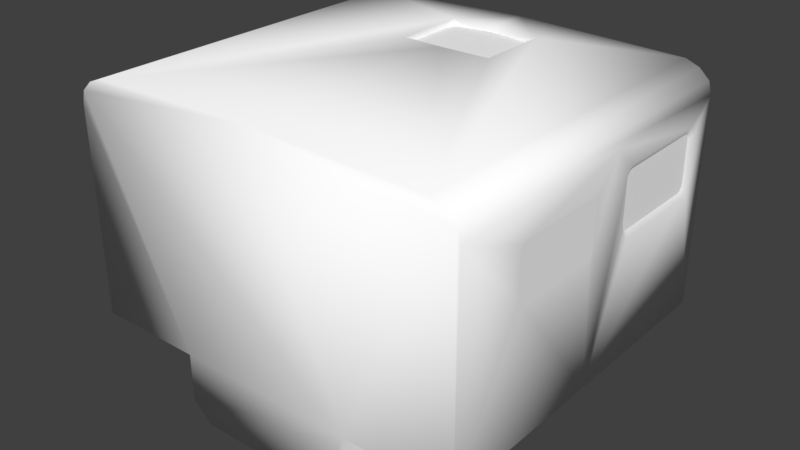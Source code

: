 # Source: CrewCabin_Internal_JSIATP.blend  (saved by Blender 2.78.0; exported with 4.5.12 LTS)
import bpy
from mathutils import Matrix  # noqa: F401  (used for matrix-valued properties, if any)

bpy.ops.wm.read_factory_settings(use_empty=True)
scene = bpy.context.scene
scene.name = 'Scene'

# ---- collections
col_collection_1 = bpy.data.collections.new('Collection 1'); scene.collection.children.link(col_collection_1)

# ---- materials (node trees are filled in below, after node groups)
mat_material_001 = bpy.data.materials.new('Material.001')
mat_material_001.alpha_threshold = 0.0
mat_material_001.use_transparent_shadow = False
mat_material_001.diffuse_color = (1.0, 1.0, 1.0, 1.0)
mat_material_001.roughness = 0.5

# ---- material node trees

# ---- world
world_world = bpy.data.worlds.new('World'); scene.world = world_world
world_world.color = (0.05088, 0.05088, 0.05088)
world_world.use_sun_shadow = False
world_world.sun_shadow_jitter_overblur = 0.0
world_world.cycles.sampling_method = 'MANUAL'

# ---- meshes
me_mk2crewcabin_001 = bpy.data.meshes.new('Mk2CrewCabin.001')
me_mk2crewcabin_001.from_pydata([(-0.9521, 0.6033, 0.2827), (-0.9521, 0.5927, 0.2714), (-0.9521, 0.6073, 0.298), (-0.9521, 0.5781, 0.2673), (-0.9521, 0.3114, 0.2714), (-0.9521, 0.3007, 0.2827), (-0.9521, 0.3259, 0.2673), (-0.9521, 0.2968, 0.298), (-0.9521, 0.3007, 0.4113), (-0.9521, 0.3114, 0.4225), (-0.9521, 0.2968, 0.3959), (-0.9521, 0.3259, 0.4266), (-0.9521, 0.5927, 0.4225), (-0.9521, 0.6033, 0.4113), (-0.9521, 0.5781, 0.4266), (-0.9521, 0.6073, 0.3959), (0.43, 0.85, -0.3922), (0.43, 0.85, -0.6198), (0.3315, 0.85, -0.7054), (0.949, -0.85, 0.5949), (0.949, -0.85, -0.3922), (0.8207, -0.85, 0.7266), (0.8852, -0.85, 0.7011), (0.9348, -0.85, 0.6544), (0.949, 0.85, 0.5949), (0.9348, 0.85, 0.6544), (0.949, 0.85, -0.3922), (0.8207, 0.85, 0.7266), (0.8852, 0.85, 0.7011), (0.949, 0.1947, 0.2231), (0.949, 0.2364, 0.1814), (0.949, 0.7144, 0.187), (0.949, 0.7297, 0.2023), (0.949, 0.6936, 0.1814), (0.949, 0.7353, 0.2231), (0.949, 0.7297, 0.4754), (0.949, 0.7144, 0.4907), (0.949, 0.7353, 0.4546), (0.949, 0.6936, 0.4963), (0.949, 0.2155, 0.4907), (0.949, 0.2003, 0.4754), (0.949, 0.2364, 0.4963), (0.949, 0.1947, 0.4546), (0.9358, 0.7061, 0.2255), (0.43, -0.85, -0.3922), (0.43, -0.85, -0.6198), (0.3315, -0.85, -0.7054), (0.949, 1.437e-07, -0.3922), (0.949, 0.113, 0.5949), (0.9358, 0.6939, 0.2127), (0.9358, 0.7105, 0.243), (0.9358, 0.6772, 0.208), (0.9358, 0.2361, 0.2127), (0.9358, 0.2239, 0.2255), (0.9358, 0.2527, 0.208), (0.9358, 0.2195, 0.243), (0.9358, 0.2239, 0.4522), (0.9358, 0.2361, 0.4651), (0.9358, 0.2195, 0.4347), (0.9358, 0.2527, 0.4697), (0.9358, 0.6939, 0.4651), (0.9358, 0.7061, 0.4522), (0.9358, 0.6772, 0.4697), (0.15, 0.3063, 0.7166), (0.2106, 0.3685, 0.7156), (0.1803, 0.3146, 0.716), (0.2025, 0.3374, 0.7156), (0.2106, 0.5691, 0.7168), (0.1498, 0.6316, 0.7179), (0.2025, 0.6003, 0.7171), (0.1802, 0.6232, 0.7175), (0.2212, 0.2956, 0.7403), (0.2211, 0.6422, 0.7418), (2.77e-07, -0.85, 0.7478), (-0.43, 0.85, -0.3922), (0.1788, -0.8411, -0.243), (-2.77e-07, 0.85, 0.7478), (-0.43, 0.85, -0.6198), (-0.3315, 0.85, -0.7054), (-0.949, -0.85, 0.5949), (-0.949, -0.85, -0.3922), (-0.8207, -0.85, 0.7266), (-0.8852, -0.85, 0.7011), (-0.9348, -0.85, 0.6544), (-0.9348, 0.85, 0.6544), (-0.8207, 0.85, 0.7266), (-0.8852, 0.85, 0.7011), (-0.43, -0.85, -0.3922), (-0.43, -0.85, -0.6198), (-0.3315, -0.85, -0.7054), (-8.874e-08, 0.2723, 0.7478), (-2.169e-07, 0.6655, 0.7478), (-2.058e-07, 0.6316, 0.7223), (-9.979e-08, 0.3063, 0.7224), (-0.15, 0.3063, 0.7166), (-0.2106, 0.3685, 0.7156), (-0.1803, 0.3146, 0.716), (-0.2025, 0.3374, 0.7156), (-0.2106, 0.5691, 0.7168), (-0.1498, 0.6316, 0.7179), (-0.2025, 0.6003, 0.7171), (-0.1802, 0.6232, 0.7175), (-0.2212, 0.2956, 0.7403), (-0.2211, 0.6422, 0.7418), (-2.74e-07, 0.8409, -0.243), (0.954, -0.03202, 0.4347), (0.954, -0.0653, 0.4697), (0.954, -0.03648, 0.4522), (0.954, -0.04866, 0.4651), (0.954, -0.486, 0.4697), (0.954, -0.5192, 0.4347), (0.954, -0.5026, 0.4651), (0.954, -0.5148, 0.4522), (0.954, -0.5192, 0.243), (0.954, -0.486, 0.208), (0.954, -0.5148, 0.2255), (0.954, -0.5026, 0.2127), (0.954, -0.06529, 0.208), (0.954, -0.03202, 0.243), (0.954, -0.04866, 0.2127), (0.954, -0.03648, 0.2255), (-0.954, -0.06353, 0.4697), (-0.954, -0.02955, 0.4347), (-0.954, -0.04654, 0.4651), (-0.954, -0.03411, 0.4522), (-0.954, -0.5217, 0.4347), (-0.954, -0.4877, 0.4697), (-0.954, -0.5172, 0.4522), (-0.954, -0.5047, 0.4651), (-0.954, -0.4877, 0.208), (-0.954, -0.5217, 0.243), (-0.954, -0.5047, 0.2127), (-0.954, -0.5172, 0.2255), (-0.954, -0.02955, 0.243), (-0.954, -0.06353, 0.208), (-0.954, -0.03411, 0.2255), (-0.954, -0.04654, 0.2127), (0.9358, 0.7105, 0.4347), (0.949, 0.2155, 0.187), (0.949, 0.2003, 0.2023), (-0.949, -4.748e-07, -0.3922), (-0.949, 0.85, -0.3922), (-0.949, 0.113, 0.5949), (-0.949, 0.85, 0.5949)], [(104, 74), (44, 75)], [(74, 16, 17, 18, 78), (24, 37, 34, 26), (33, 26, 31), (26, 32, 31), (34, 32, 26), (35, 37, 24), (24, 36, 35), (44, 16, 26, 47), (52, 138, 30, 54), (53, 139, 138, 52), (44, 89, 46, 45), (17, 16, 44, 45), (18, 17, 45, 46), (78, 18, 46, 89), (44, 47, 20), (21, 22, 28, 27), (55, 29, 139, 53), (23, 19, 48), (73, 21, 90), (67, 64, 71, 72), (92, 68, 72, 91), (21, 72, 71), (31, 49, 51, 33), (32, 43, 49, 31), (34, 50, 43, 32), (60, 36, 38, 62), (61, 35, 36, 60), (137, 37, 35, 61), (39, 57, 59, 41), (40, 56, 57, 39), (28, 22, 23, 25), (42, 58, 56, 40), (59, 62, 38, 41), (51, 54, 30, 33), (55, 58, 42, 29), (71, 64, 66), (71, 66, 65), (71, 65, 63), (72, 68, 70), (72, 70, 69), (72, 69, 67), (63, 93, 90, 71), (23, 73, 44, 20), (23, 20, 19), (76, 25, 24), (24, 26, 16), (24, 16, 74, 76), (73, 23, 22, 21), (76, 27, 28, 25), (38, 36, 24), (23, 48, 24, 25), (74, 78, 77), (87, 140, 141, 74), (44, 87, 88, 89), (77, 88, 87, 74), (78, 89, 88, 77), (87, 80, 140), (81, 85, 86, 82), (83, 142, 79), (73, 90, 81), (98, 103, 102, 95), (92, 91, 103, 99), (102, 103, 81), (86, 84, 83, 82), (102, 97, 95), (102, 96, 97), (102, 94, 96), (103, 101, 99), (103, 100, 101), (103, 98, 100), (94, 102, 90, 93), (79, 80, 87), (83, 87, 44, 73), (83, 79, 87), (143, 74, 141), (84, 76, 74), (84, 74, 143), (73, 81, 82, 83), (76, 84, 86, 85), (83, 84, 143, 142), (21, 27, 72), (76, 91, 72), (71, 90, 21), (27, 76, 72), (81, 90, 102), (76, 85, 103), (103, 91, 76), (103, 85, 81), (113, 19, 20), (79, 130, 80), (48, 118, 47), (47, 114, 20), (133, 142, 140), (142, 121, 126, 79), (80, 129, 134, 140), (109, 48, 19), (110, 112, 19), (112, 111, 19), (111, 109, 19), (106, 108, 48), (108, 107, 48), (107, 105, 48), (118, 120, 47), (120, 119, 47), (119, 117, 47), (114, 116, 20), (116, 115, 20), (115, 113, 20), (126, 128, 79), (128, 127, 79), (127, 125, 79), (122, 124, 142), (124, 123, 142), (123, 121, 142), (134, 136, 140), (136, 135, 140), (135, 133, 140), (130, 132, 80), (132, 131, 80), (131, 129, 80), (137, 50, 34, 37), (38, 24, 48, 41), (41, 48, 39), (39, 48, 40), (40, 48, 42), (42, 48, 47, 29), (33, 30, 47, 26), (30, 138, 47), (29, 47, 139), (139, 47, 138), (113, 110, 19), (48, 105, 118), (47, 117, 114), (109, 106, 48), (79, 125, 130), (133, 122, 142), (6, 3, 141, 140), (14, 142, 143), (15, 143, 2), (7, 140, 142), (143, 13, 12), (14, 11, 142), (143, 12, 14), (9, 142, 11), (141, 3, 1), (0, 2, 143), (141, 1, 0), (13, 143, 15), (141, 0, 143), (142, 9, 8), (10, 7, 142), (142, 8, 10), (140, 4, 6), (7, 5, 140), (140, 5, 4)])
me_mk2crewcabin_001.polygons.foreach_set('use_smooth', [True] * 155)
_uv = me_mk2crewcabin_001.uv_layers.new(name='UV')
_uv.uv.foreach_set('vector', [0.0, 0.0, 0.0, 0.0, 0.0, 0.0, 0.0, 0.0, 0.0, 0.0, 0.0, 0.0, 0.0, 0.0, 0.0, 0.0, 0.0, 0.0, 0.0, 0.0, 0.0, 0.0, 0.0, 0.0, 0.0, 0.0, 0.0, 0.0, 0.0, 0.0, 0.0, 0.0, 0.0, 0.0, 0.0, 0.0, 0.0, 0.0, 0.0, 0.0, 0.0, 0.0, 0.0, 0.0, 0.0, 0.0, 0.0, 0.0, 0.0, 0.0, 0.0, 0.0, 0.0, 0.0, 0.0, 0.0, 0.0, 0.0, 0.0, 0.0, 0.0, 0.0, 0.0, 0.0, 0.0, 0.0, 0.0, 0.0, 0.0, 0.0, 0.0, 0.0, 0.0, 0.0, 0.0, 0.0, 0.0, 0.0, 0.0, 0.0, 0.0, 0.0, 0.0, 0.0, 0.0, 0.0, 0.0, 0.0, 0.0, 0.0, 0.0, 0.0, 0.0, 0.0, 0.0, 0.0, 0.0, 0.0, 0.0, 0.0, 0.0, 0.0, 0.0, 0.0, 0.0, 0.0, 0.0, 0.0, 0.0, 0.0, 0.0, 0.0, 0.0, 0.0, 0.0, 0.0, 0.0, 0.0, 0.0, 0.0, 0.0, 0.0, 0.0, 0.0, 0.0, 0.0, 0.0, 0.0, 0.0, 0.0, 0.0, 0.0, 0.0, 0.0, 0.0, 0.0, 0.0, 0.0, 0.0, 0.0, 0.0, 0.0, 0.0, 0.0, 0.0, 0.0, 0.0, 0.0, 0.0, 0.0, 0.0, 0.0, 0.0, 0.0, 0.0, 0.0, 0.0, 0.0, 0.0, 0.0, 0.0, 0.0, 0.0, 0.0, 0.0, 0.0, 0.0, 0.0, 0.0, 0.0, 0.0, 0.0, 0.0, 0.0, 0.0, 0.0, 0.0, 0.0, 0.0, 0.0, 0.0, 0.0, 0.0, 0.0, 0.0, 0.0, 0.0, 0.0, 0.0, 0.0, 0.0, 0.0, 0.0, 0.0, 0.0, 0.0, 0.0, 0.0, 0.0, 0.0, 0.0, 0.0, 0.0, 0.0, 0.0, 0.0, 0.0, 0.0, 0.0, 0.0, 0.0, 0.0, 0.0, 0.0, 0.0, 0.0, 0.0, 0.0, 0.0, 0.0, 0.0, 0.0, 0.0, 0.0, 0.0, 0.0, 0.0, 0.0, 0.0, 0.0, 0.0, 0.0, 0.0, 0.0, 0.0, 0.0, 0.0, 0.0, 0.0, 0.0, 0.0, 0.0, 0.0, 0.0, 0.0, 0.0, 0.0, 0.0, 0.0, 0.0, 0.0, 0.0, 0.0, 0.0, 0.0, 0.0, 0.0, 0.0, 0.0, 0.0, 0.0, 0.0, 0.0, 0.0, 0.0, 0.0, 0.0, 0.0, 0.0, 0.0, 0.0, 0.0, 0.0, 0.0, 0.0, 0.0, 0.0, 0.0, 0.0, 0.0, 0.0, 0.0, 0.0, 0.0, 0.0, 0.0, 0.0, 0.0, 0.0, 0.0, 0.0, 0.0, 0.0, 0.0, 0.0, 0.0, 0.0, 0.0, 0.0, 0.0, 0.0, 0.0, 0.0, 0.0, 0.0, 0.0, 0.0, 0.0, 0.0, 0.0, 0.0, 0.0, 0.0, 0.0, 0.0, 0.0, 0.0, 0.0, 0.0, 0.0, 0.0, 0.0, 0.0, 0.0, 0.0, 0.0, 0.0, 0.0, 0.0, 0.0, 0.0, 0.0, 0.0, 0.0, 0.0, 0.0, 0.0, 0.0, 0.0, 0.0, 0.0, 0.0, 0.0, 0.0, 0.0, 0.0, 0.0, 0.0, 0.0, 0.0, 0.0, 0.0, 0.0, 0.0, 0.0, 0.0, 0.0, 0.0, 0.0, 0.0, 0.0, 0.0, 0.0, 0.0, 0.0, 0.0, 0.0, 0.0, 0.0, 0.0, 0.0, 0.0, 0.0, 0.0, 0.0, 0.0, 0.0, 0.0, 0.0, 0.0, 0.0, 0.0, 0.0, 0.0, 0.0, 0.0, 0.0, 0.0, 0.0, 0.0, 0.0, 0.0, 0.0, 0.0, 0.0, 0.0, 0.0, 0.0, 0.0, 0.0, 0.0, 0.0, 0.0, 0.0, 0.0, 0.0, 0.0, 0.0, 0.0, 0.0, 0.0, 0.0, 0.0, 0.0, 0.0, 0.0, 0.0, 0.0, 0.0, 0.0, 0.0, 0.0, 0.0, 0.0, 0.0, 0.0, 0.0, 0.0, 0.0, 0.0, 0.0, 0.0, 0.0, 0.0, 0.0, 0.0, 0.0, 0.0, 0.0, 0.0, 0.0, 0.0, 0.0, 0.0, 0.0, 0.0, 0.0, 0.0, 0.0, 0.0, 0.0, 0.0, 0.0, 0.0, 0.0, 0.0, 0.0, 0.0, 0.0, 0.0, 0.0, 0.0, 0.0, 0.0, 0.0, 0.0, 0.0, 0.0, 0.0, 0.0, 0.0, 0.0, 0.0, 0.0, 0.0, 0.0, 0.0, 0.0, 0.0, 0.0, 0.0, 0.0, 0.0, 0.0, 0.0, 0.0, 0.0, 0.0, 0.0, 0.0, 0.0, 0.0, 0.0, 0.0, 0.0, 0.0, 0.0, 0.0, 0.0, 0.0, 0.0, 0.0, 0.0, 0.0, 0.0, 0.0, 0.0, 0.0, 0.0, 0.0, 0.0, 0.0, 0.0, 0.0, 0.0, 0.0, 0.0, 0.0, 0.0, 0.0, 0.0, 0.0, 0.0, 0.0, 0.0, 0.0, 0.0, 0.0, 0.0, 0.0, 0.0, 0.0, 0.0, 0.0, 0.0, 0.0, 0.0, 0.0, 0.0, 0.0, 0.0, 0.0, 0.0, 0.0, 0.0, 0.0, 0.0, 0.0, 0.0, 0.0, 0.0, 0.0, 0.0, 0.0, 0.0, 0.0, 0.0, 0.0, 0.0, 0.0, 0.0, 0.0, 0.0, 0.0, 0.0, 0.0, 0.0, 0.0, 0.0, 0.0, 0.0, 0.0, 0.0, 0.0, 0.0, 0.0, 0.0, 0.0, 0.0, 0.0, 0.0, 0.0, 0.0, 0.0, 0.0, 0.0, 0.0, 0.0, 0.0, 0.0, 0.0, 0.0, 0.0, 0.0, 0.0, 0.0, 0.0, 0.0, 0.0, 0.0, 0.0, 0.0, 0.0, 0.0, 0.0, 0.0, 0.0, 0.0, 0.0, 0.0, 0.0, 0.0, 0.0, 0.0, 0.0, 0.0, 0.0, 0.0, 0.0, 0.0, 0.0, 0.0, 0.0, 0.0, 0.0, 0.0, 0.0, 0.0, 0.0, 0.0, 0.0, 0.0, 0.0, 0.0, 0.0, 0.0, 0.0, 0.0, 0.0, 0.0, 0.0, 0.0, 0.0, 0.0, 0.0, 0.0, 0.0, 0.0, 0.0, 0.0, 0.0, 0.0, 0.0, 0.0, 0.0, 0.0, 0.0, 0.0, 0.0, 0.0, 0.0, 0.0, 0.0, 0.0, 0.0, 0.0, 0.0, 0.0, 0.0, 0.0, 0.0, 0.0, 0.0, 0.0, 0.0, 0.0, 0.0, 0.0, 0.0, 0.0, 0.0, 0.0, 0.0, 0.0, 0.0, 0.0, 0.0, 0.0, 0.0, 0.0, 0.0, 0.0, 0.0, 0.0, 0.0, 0.0, 0.0, 0.0, 0.0, 0.0, 0.0, 0.0, 0.0, 0.0, 0.0, 0.0, 0.0, 0.0, 0.0, 0.0, 0.0, 0.0, 0.0, 0.0, 0.0, 0.0, 0.0, 0.0, 0.0, 0.0, 0.0, 0.0, 0.0, 0.0, 0.0, 0.0, 0.0, 0.0, 0.0, 0.0, 0.0, 0.0, 0.0, 0.0, 0.0, 0.0, 0.0, 0.0, 0.0, 0.0, 0.0, 0.0, 0.0, 0.0, 0.0, 0.0, 0.0, 0.0, 0.0, 0.0, 0.0, 0.0, 0.0, 0.0, 0.0, 0.0, 0.0, 0.0, 0.0, 0.0, 0.0, 0.0, 0.0, 0.0, 0.0, 0.0, 0.0, 0.0, 0.0, 0.0, 0.0, 0.0, 0.0, 0.0, 0.0, 0.0, 0.0, 0.0, 0.0, 0.0, 0.0, 0.0, 0.0, 0.0, 0.0, 0.0, 0.0, 0.0, 0.0, 0.0, 0.0, 0.0, 0.0, 0.0, 0.0, 0.0, 0.0, 0.0, 0.0, 0.0, 0.0, 0.0, 0.0, 0.0, 0.0, 0.0, 0.0, 0.0, 0.0, 0.0, 0.0, 0.0, 0.0, 0.0, 0.0, 0.0, 0.0, 0.0, 0.0, 0.0, 0.0, 0.0, 0.0, 0.0, 0.0, 0.0, 0.0, 0.0, 0.0, 0.0, 0.0, 0.0, 0.0, 0.0, 0.0, 0.0, 0.0, 0.0, 0.0, 0.0, 0.0, 0.0, 0.0, 0.0, 0.0, 0.0, 0.0, 0.0, 0.0, 0.0, 0.0, 0.0, 0.0, 0.0, 0.0, 0.0, 0.0, 0.0, 0.0, 0.0, 0.0, 0.0, 0.0, 0.0, 0.0, 0.0, 0.0, 0.0, 0.0, 0.0, 0.0, 0.0, 0.0, 0.0, 0.0, 0.0, 0.0, 0.0, 0.0, 0.0, 0.0, 0.0, 0.0, 0.0, 0.0, 0.0, 0.0, 0.0, 0.0, 0.0, 0.0, 0.0, 0.0, 0.0, 0.0, 0.0, 0.0, 0.0, 0.0, 0.0, 0.0, 0.0, 0.0, 0.0, 0.0, 0.0, 0.0, 0.0, 0.0, 0.0, 0.0, 0.0, 0.0, 0.0, 0.0, 0.0, 0.0, 0.0, 0.0, 0.0, 0.0, 0.0, 0.0, 0.0, 0.0, 0.0, 0.0, 0.0, 0.0, 0.0, 0.0, 0.0, 0.0, 0.0, 0.0, 0.0, 0.0, 0.0, 0.0, 0.0, 0.0, 0.0, 0.0, 0.0, 0.0, 0.0, 0.0, 0.0, 0.0, 0.0, 0.0, 0.0, 0.0, 0.0, 0.0, 0.0, 0.0, 0.0, 0.0, 0.0, 0.0, 0.0, 0.0, 0.0, 0.0, 0.0, 0.0, 0.0, 0.0, 0.0, 0.0, 0.0, 0.0, 0.0, 0.0, 0.0, 0.0, 0.0, 0.0, 0.0, 0.0, 0.0, 0.0, 0.0, 0.0, 0.0, 0.0, 0.0, 0.0, 0.0, 0.0, 0.0, 0.0, 0.0, 0.0, 0.0, 0.0, 0.0, 0.0, 0.0, 0.0, 0.0, 0.0, 0.0, 0.0, 0.0, 0.0, 0.0, 0.0, 0.0, 0.0, 0.0, 0.0, 0.0, 0.0, 0.0, 0.0, 0.0, 0.0, 0.0, 0.0, 0.0, 0.0, 0.0, 0.0, 0.0, 0.0, 0.0, 0.0, 0.0, 0.0, 0.0, 0.0, 0.0, 0.0, 0.0])
me_mk2crewcabin_001.materials.append(mat_material_001)
me_mk2crewcabin_001.use_remesh_preserve_volume = False
me_mk2crewcabin_001.use_remesh_preserve_attributes = False
me_mk2crewcabin_001.use_mirror_vertex_groups = False
me_mk2crewcabin_001.update()
me_mk2crewcabin_001.normals_split_custom_set([tuple(v) for v in zip(*[iter([-0.3015, 0.9045, -0.3015, 0.3015, 0.9045, -0.3015, 0.7106, 0.6246, -0.324, 0.2701, 0.6361, -0.7228, -0.2701, 0.6362, -0.7227, 0.7266, 0.6817, 0.08554, 0.9791, -0.2004, -0.03338, 0.9791, -0.2004, 0.03338, 0.5773, 0.5774, -0.5774, 0.9808, -0.03168, 0.1926, 0.5773, 0.5774, -0.5774, 0.9872, -0.08346, 0.1359, 0.5773, 0.5774, -0.5774, 0.9868, -0.1382, 0.0842, 0.9872, -0.08346, 0.1359, 0.9791, -0.2004, 0.03338, 0.9868, -0.1382, 0.0842, 0.5773, 0.5774, -0.5774, 0.9868, -0.1382, -0.0842, 0.9791, -0.2004, -0.03338, 0.7266, 0.6817, 0.08554, 0.7266, 0.6817, 0.08554, 0.9872, -0.08346, -0.1359, 0.9868, -0.1382, -0.0842, 0.3015, -0.9045, -0.3015, 0.3015, 0.9045, -0.3015, 0.5773, 0.5774, -0.5774, 0.7056, 0.00184, -0.7086, 0.9264, 0.1817, 0.3297, 0.9872, 0.08346, 0.1359, 0.9808, 0.03168, 0.1926, 0.9051, 0.0413, 0.4232, 0.9225, 0.3451, 0.1728, 0.9868, 0.1382, 0.0842, 0.9872, 0.08346, 0.1359, 0.9264, 0.1817, 0.3297, 0.3015, -0.9045, -0.3015, -0.2701, -0.6361, -0.7227, 0.2701, -0.6361, -0.7228, 0.7106, -0.6246, -0.324, 0.7106, 0.6246, -0.324, 0.3015, 0.9045, -0.3015, 0.3015, -0.9045, -0.3015, 0.7106, -0.6246, -0.324, 0.2701, 0.6361, -0.7228, 0.7106, 0.6246, -0.324, 0.7106, -0.6246, -0.324, 0.2701, -0.6361, -0.7228, -0.2701, 0.6362, -0.7227, 0.2701, 0.6361, -0.7228, 0.2701, -0.6361, -0.7228, -0.2701, -0.6361, -0.7227, 0.3015, -0.9045, -0.3015, 0.7056, 0.00184, -0.7086, 0.5753, -0.5781, -0.5786, 0.1485, -0.6698, 0.7276, 0.3995, -0.6671, 0.6288, 0.3995, 0.6671, 0.6288, 0.1484, 0.6698, 0.7276, 0.8939, 0.4468, 0.0369, 0.9791, 0.2004, 0.03338, 0.9868, 0.1382, 0.0842, 0.9225, 0.3451, 0.1728, 0.6591, -0.6479, 0.3818, 0.7243, -0.6838, 0.0886, 0.9926, 0.004597, 0.1211, 1.842e-07, -0.7013, 0.7128, 0.1485, -0.6698, 0.7276, -1.676e-08, 0.37, 0.929, -0.8901, -0.0281, 0.455, -0.8902, 0.02408, 0.4549, -0.1133, 0.1274, 0.9854, -0.1107, -0.1279, 0.9856, 3.437e-07, -0.7235, 0.6904, -0.04812, -0.7093, 0.7033, -0.1107, -0.1279, 0.9856, 1.764e-07, -0.3676, 0.93, 0.1485, -0.6698, 0.7276, -0.1107, -0.1279, 0.9856, -0.1133, 0.1274, 0.9854, 0.9872, -0.08346, 0.1359, 0.9264, -0.1817, 0.3297, 0.9051, -0.0413, 0.4232, 0.9808, -0.03168, 0.1926, 0.9868, -0.1382, 0.0842, 0.9225, -0.3451, 0.1728, 0.9264, -0.1817, 0.3297, 0.9872, -0.08346, 0.1359, 0.9791, -0.2004, 0.03338, 0.8939, -0.4468, 0.0369, 0.9225, -0.3451, 0.1728, 0.9868, -0.1382, 0.0842, 0.9264, -0.1817, -0.3297, 0.9872, -0.08346, -0.1359, 0.9808, -0.03168, -0.1926, 0.9051, -0.04131, -0.4232, 0.9225, -0.3451, -0.1728, 0.9868, -0.1382, -0.0842, 0.9872, -0.08346, -0.1359, 0.9264, -0.1817, -0.3297, 0.8939, -0.4468, -0.0369, 0.9791, -0.2004, -0.03338, 0.9868, -0.1382, -0.0842, 0.9225, -0.3451, -0.1728, 0.9872, 0.08346, -0.1359, 0.9264, 0.1817, -0.3297, 0.9051, 0.0413, -0.4232, 0.9808, 0.03168, -0.1926, 0.9868, 0.1382, -0.0842, 0.9225, 0.3451, -0.1728, 0.9264, 0.1817, -0.3297, 0.9872, 0.08346, -0.1359, 0.3995, 0.6671, 0.6288, 0.3995, -0.6671, 0.6288, 0.6591, -0.6479, 0.3818, 0.6591, 0.6479, 0.3818, 0.9791, 0.2004, -0.03338, 0.8939, 0.4468, -0.0369, 0.9225, 0.3451, -0.1728, 0.9868, 0.1382, -0.0842, 0.9051, 0.0413, -0.4232, 0.9051, -0.04131, -0.4232, 0.9808, -0.03168, -0.1926, 0.9808, 0.03168, -0.1926, 0.9051, -0.0413, 0.4232, 0.9051, 0.0413, 0.4232, 0.9808, 0.03168, 0.1926, 0.9808, -0.03168, 0.1926, 0.8939, 0.4468, 0.0369, 0.8939, 0.4468, -0.0369, 0.9791, 0.2004, -0.03338, 0.9791, 0.2004, 0.03338, -0.1133, 0.1274, 0.9854, -0.8902, 0.02408, 0.4549, -0.5423, 0.2338, 0.807, -0.1133, 0.1274, 0.9854, -0.5423, 0.2338, 0.807, -0.2308, 0.5399, 0.8095, -0.1133, 0.1274, 0.9854, -0.2308, 0.5399, 0.8095, -0.04309, 0.7114, 0.7014, -0.1107, -0.1279, 0.9856, -0.04812, -0.7093, 0.7033, -0.2323, -0.5367, 0.8112, -0.1107, -0.1279, 0.9856, -0.2323, -0.5367, 0.8112, -0.5376, -0.2372, 0.8092, -0.1107, -0.1279, 0.9856, -0.5376, -0.2372, 0.8092, -0.8901, -0.0281, 0.455, -0.04309, 0.7114, 0.7014, -1.344e-07, 0.7252, 0.6886, -1.676e-08, 0.37, 0.929, -0.1133, 0.1274, 0.9854, 0.6591, -0.6479, 0.3818, 1.842e-07, -0.7013, 0.7128, 0.3015, -0.9045, -0.3015, 0.5753, -0.5781, -0.5786, 0.6591, -0.6479, 0.3818, 0.5753, -0.5781, -0.5786, 0.7243, -0.6838, 0.0886, -2.287e-07, 0.7011, 0.7131, 0.6591, 0.6479, 0.3818, 0.7266, 0.6817, 0.08554, 0.7266, 0.6817, 0.08554, 0.5773, 0.5774, -0.5774, 0.3015, 0.9045, -0.3015, 0.7266, 0.6817, 0.08554, 0.3015, 0.9045, -0.3015, -0.3015, 0.9045, -0.3015, -2.287e-07, 0.7011, 0.7131, 1.842e-07, -0.7013, 0.7128, 0.6591, -0.6479, 0.3818, 0.3995, -0.6671, 0.6288, 0.1485, -0.6698, 0.7276, -2.287e-07, 0.7011, 0.7131, 0.1484, 0.6698, 0.7276, 0.3995, 0.6671, 0.6288, 0.6591, 0.6479, 0.3818, 0.9808, -0.03168, -0.1926, 0.9872, -0.08346, -0.1359, 0.7266, 0.6817, 0.08554, 0.6591, -0.6479, 0.3818, 0.9926, 0.004597, 0.1211, 0.7266, 0.6817, 0.08554, 0.6591, 0.6479, 0.3818, -0.3015, 0.9045, -0.3015, -0.2701, 0.6362, -0.7227, -0.7106, 0.6246, -0.324, -0.3015, -0.9045, -0.3015, -0.705, 0.0008834, -0.7092, -0.5761, 0.5778, -0.5782, -0.3015, 0.9045, -0.3015, 0.3015, -0.9045, -0.3015, -0.3015, -0.9045, -0.3015, -0.7106, -0.6246, -0.324, -0.2701, -0.6361, -0.7227, -0.7106, 0.6246, -0.324, -0.7106, -0.6246, -0.324, -0.3015, -0.9045, -0.3015, -0.3015, 0.9045, -0.3015, -0.2701, 0.6362, -0.7227, -0.2701, -0.6361, -0.7227, -0.7106, -0.6246, -0.324, -0.7106, 0.6246, -0.324, -0.3015, -0.9045, -0.3015, -0.5753, -0.5781, -0.5786, -0.705, 0.0008834, -0.7092, -0.1485, -0.6698, 0.7276, -0.1484, 0.6698, 0.7276, -0.3995, 0.6671, 0.6288, -0.3995, -0.6671, 0.6288, -0.6591, -0.6479, 0.3818, -0.9924, 0.002411, 0.1234, -0.7243, -0.6838, 0.08862, 1.842e-07, -0.7013, 0.7128, -1.676e-08, 0.37, 0.929, -0.1485, -0.6698, 0.7276, 0.8901, -0.0281, 0.455, 0.1107, -0.1279, 0.9856, 0.1133, 0.1274, 0.9854, 0.8902, 0.02408, 0.4549, 3.437e-07, -0.7235, 0.6904, 1.764e-07, -0.3676, 0.93, 0.1107, -0.1279, 0.9856, 0.04812, -0.7093, 0.7033, 0.1133, 0.1274, 0.9854, 0.1107, -0.1279, 0.9856, -0.1485, -0.6698, 0.7276, -0.3995, 0.6671, 0.6288, -0.3932, 0.9146, 0.09481, -0.6591, -0.6479, 0.3818, -0.3995, -0.6671, 0.6288, 0.1133, 0.1274, 0.9854, 0.5423, 0.2338, 0.807, 0.8902, 0.02408, 0.4549, 0.1133, 0.1274, 0.9854, 0.2308, 0.5399, 0.8095, 0.5423, 0.2338, 0.807, 0.1133, 0.1274, 0.9854, 0.04309, 0.7114, 0.7014, 0.2308, 0.5399, 0.8095, 0.1107, -0.1279, 0.9856, 0.2323, -0.5367, 0.8112, 0.04812, -0.7093, 0.7033, 0.1107, -0.1279, 0.9856, 0.5376, -0.2372, 0.8092, 0.2323, -0.5367, 0.8112, 0.1107, -0.1279, 0.9856, 0.8901, -0.0281, 0.455, 0.5376, -0.2372, 0.8092, 0.04309, 0.7114, 0.7014, 0.1133, 0.1274, 0.9854, -1.676e-08, 0.37, 0.929, -1.344e-07, 0.7252, 0.6886, -0.7243, -0.6838, 0.08862, -0.5753, -0.5781, -0.5786, -0.3015, -0.9045, -0.3015, -0.6591, -0.6479, 0.3818, -0.3015, -0.9045, -0.3015, 0.3015, -0.9045, -0.3015, 1.842e-07, -0.7013, 0.7128, -0.6591, -0.6479, 0.3818, -0.7243, -0.6838, 0.08862, -0.3015, -0.9045, -0.3015, -0.725, 0.6831, 0.0879, -0.3015, 0.9045, -0.3015, -0.5761, 0.5778, -0.5782, -0.3932, 0.9146, 0.09481, -2.287e-07, 0.7011, 0.7131, -0.3015, 0.9045, -0.3015, -0.3932, 0.9146, 0.09481, -0.3015, 0.9045, -0.3015, -0.725, 0.6831, 0.0879, 1.842e-07, -0.7013, 0.7128, -0.1485, -0.6698, 0.7276, -0.3995, -0.6671, 0.6288, -0.6591, -0.6479, 0.3818, -2.287e-07, 0.7011, 0.7131, -0.3932, 0.9146, 0.09481, -0.3995, 0.6671, 0.6288, -0.1484, 0.6698, 0.7276, -0.6591, -0.6479, 0.3818, -0.3932, 0.9146, 0.09481, -0.725, 0.6831, 0.0879, -0.9924, 0.002411, 0.1234, 0.1485, -0.6698, 0.7276, 0.1484, 0.6698, 0.7276, -0.1107, -0.1279, 0.9856, -2.287e-07, 0.7011, 0.7131, 1.764e-07, -0.3676, 0.93, -0.1107, -0.1279, 0.9856, -0.1133, 0.1274, 0.9854, -1.676e-08, 0.37, 0.929, 0.1485, -0.6698, 0.7276, 0.1484, 0.6698, 0.7276, -2.287e-07, 0.7011, 0.7131, -0.1107, -0.1279, 0.9856, -0.1485, -0.6698, 0.7276, -1.676e-08, 0.37, 0.929, 0.1133, 0.1274, 0.9854, -2.287e-07, 0.7011, 0.7131, -0.1484, 0.6698, 0.7276, 0.1107, -0.1279, 0.9856, 0.1107, -0.1279, 0.9856, 1.764e-07, -0.3676, 0.93, -2.287e-07, 0.7011, 0.7131, 0.1107, -0.1279, 0.9856, -0.1484, 0.6698, 0.7276, -0.1485, -0.6698, 0.7276, 0.9999, -0.01386, -0.0005485, 0.7243, -0.6838, 0.0886, 0.5753, -0.5781, -0.5786, -0.7243, -0.6838, 0.08862, -0.9999, -0.01394, -0.0005597, -0.5753, -0.5781, -0.5786, 0.9926, 0.004597, 0.1211, 0.999, 0.04363, -0.004862, 0.7056, 0.00184, -0.7086, 0.7056, 0.00184, -0.7086, 1.0, -0.0007524, -0.007763, 0.5753, -0.5781, -0.5786, -0.999, 0.0446, -0.004985, -0.9924, 0.002411, 0.1234, -0.705, 0.0008834, -0.7092, -0.9924, 0.002411, 0.1234, -0.9993, 0.002036, 0.03653, -0.9993, -0.001069, 0.03631, -0.7243, -0.6838, 0.08862, -0.5753, -0.5781, -0.5786, -1.0, -0.0007396, -0.007773, -1.0, 0.001126, -0.008101, -0.705, 0.0008834, -0.7092, 0.9993, -0.001083, 0.03625, 0.9926, 0.004597, 0.1211, 0.7243, -0.6838, 0.0886, 0.9999, -0.01425, 0.001365, 0.9999, -0.0118, 0.006852, 0.7243, -0.6838, 0.0886, 0.9999, -0.0118, 0.006852, 0.9998, -0.007497, 0.01793, 0.7243, -0.6838, 0.0886, 0.9998, -0.007497, 0.01793, 0.9993, -0.001083, 0.03625, 0.7243, -0.6838, 0.0886, 0.9993, 0.002059, 0.03647, 0.9997, 0.01172, 0.02339, 0.9926, 0.004597, 0.1211, 0.9997, 0.01172, 0.02339, 0.9997, 0.02257, 0.01092, 0.9926, 0.004597, 0.1211, 0.9997, 0.02257, 0.01092, 0.9995, 0.03183, 0.001964, 0.9926, 0.004597, 0.1211, 0.999, 0.04363, -0.004862, 0.9997, 0.02153, -0.006714, 0.7056, 0.00184, -0.7086, 0.9997, 0.02153, -0.006714, 1.0, 0.005793, -0.00769, 0.7056, 0.00184, -0.7086, 1.0, 0.005793, -0.00769, 1.0, 0.001137, -0.008095, 0.7056, 0.00184, -0.7086, 1.0, -0.0007524, -0.007763, 1.0, -0.003686, -0.00604, 0.5753, -0.5781, -0.5786, 1.0, -0.003686, -0.00604, 1.0, -0.008414, -0.003422, 0.5753, -0.5781, -0.5786, 1.0, -0.008414, -0.003422, 0.9999, -0.01386, -0.0005485, 0.5753, -0.5781, -0.5786, -0.9993, -0.001069, 0.03631, -0.9998, -0.007446, 0.01819, -0.7243, -0.6838, 0.08862, -0.9998, -0.007446, 0.01819, -0.9999, -0.01182, 0.007007, -0.7243, -0.6838, 0.08862, -0.9999, -0.01182, 0.007007, -0.9999, -0.01434, 0.0014, -0.7243, -0.6838, 0.08862, -0.9995, 0.03232, 0.002012, -0.9997, 0.0227, 0.01117, -0.9924, 0.002411, 0.1234, -0.9997, 0.0227, 0.01117, -0.9997, 0.01165, 0.02367, -0.9924, 0.002411, 0.1234, -0.9997, 0.01165, 0.02367, -0.9993, 0.002036, 0.03653, -0.9924, 0.002411, 0.1234, -1.0, 0.001126, -0.008101, -1.0, 0.005702, -0.007718, -0.705, 0.0008834, -0.7092, -1.0, 0.005702, -0.007718, -0.9997, 0.02136, -0.006805, -0.705, 0.0008834, -0.7092, -0.9997, 0.02136, -0.006805, -0.999, 0.0446, -0.004985, -0.705, 0.0008834, -0.7092, -0.9999, -0.01394, -0.0005597, -1.0, -0.008371, -0.003475, -0.5753, -0.5781, -0.5786, -1.0, -0.008371, -0.003475, -1.0, -0.003631, -0.006081, -0.5753, -0.5781, -0.5786, -1.0, -0.003631, -0.006081, -1.0, -0.0007396, -0.007773, -0.5753, -0.5781, -0.5786, 0.8939, -0.4468, -0.0369, 0.8939, -0.4468, 0.0369, 0.9791, -0.2004, 0.03338, 0.9791, -0.2004, -0.03338, 0.9808, -0.03168, -0.1926, 0.7266, 0.6817, 0.08554, 0.9926, 0.004597, 0.1211, 0.9808, 0.03168, -0.1926, 0.9808, 0.03168, -0.1926, 0.9926, 0.004597, 0.1211, 0.9872, 0.08346, -0.1359, 0.9872, 0.08346, -0.1359, 0.9926, 0.004597, 0.1211, 0.9868, 0.1382, -0.0842, 0.9868, 0.1382, -0.0842, 0.9926, 0.004597, 0.1211, 0.9791, 0.2004, -0.03338, 0.9791, 0.2004, -0.03338, 0.9926, 0.004597, 0.1211, 0.7056, 0.00184, -0.7086, 0.9791, 0.2004, 0.03338, 0.9808, -0.03168, 0.1926, 0.9808, 0.03168, 0.1926, 0.7056, 0.00184, -0.7086, 0.5773, 0.5774, -0.5774, 0.9808, 0.03168, 0.1926, 0.9872, 0.08346, 0.1359, 0.7056, 0.00184, -0.7086, 0.9791, 0.2004, 0.03338, 0.7056, 0.00184, -0.7086, 0.9868, 0.1382, 0.0842, 0.9868, 0.1382, 0.0842, 0.7056, 0.00184, -0.7086, 0.9872, 0.08346, 0.1359, 0.9999, -0.01386, -0.0005485, 0.9999, -0.01425, 0.001365, 0.7243, -0.6838, 0.0886, 0.9926, 0.004597, 0.1211, 0.9995, 0.03183, 0.001964, 0.999, 0.04363, -0.004862, 0.7056, 0.00184, -0.7086, 1.0, 0.001137, -0.008095, 1.0, -0.0007524, -0.007763, 0.9993, -0.001083, 0.03625, 0.9993, 0.002059, 0.03647, 0.9926, 0.004597, 0.1211, -0.7243, -0.6838, 0.08862, -0.9999, -0.01434, 0.0014, -0.9999, -0.01394, -0.0005597, -0.999, 0.0446, -0.004985, -0.9995, 0.03232, 0.002012, -0.9924, 0.002411, 0.1234, -1.0, -0.0004649, -0.004386, -1.0, 0.0004977, -0.00441, -0.5761, 0.5778, -0.5782, -0.705, 0.0008834, -0.7092, -0.9999, 0.0008503, 0.01671, -0.9924, 0.002411, 0.1234, -0.725, 0.6831, 0.0879, -0.9999, 0.01181, 0.0008827, -0.725, 0.6831, 0.0879, -0.9998, 0.01706, -0.003697, -0.9999, -0.01294, 0.0007124, -0.705, 0.0008834, -0.7092, -0.9924, 0.002411, 0.1234, -0.725, 0.6831, 0.0879, -0.9999, 0.008917, 0.004597, -0.9999, 0.004923, 0.01031, -0.9999, 0.0008503, 0.01671, -0.9999, -0.001038, 0.01677, -0.9924, 0.002411, 0.1234, -0.725, 0.6831, 0.0879, -0.9999, 0.004923, 0.01031, -0.9999, 0.0008503, 0.01671, -0.9999, -0.005684, 0.01111, -0.9924, 0.002411, 0.1234, -0.9999, -0.001038, 0.01677, -0.5761, 0.5778, -0.5782, -1.0, 0.0004977, -0.00441, -1.0, 0.002409, -0.003654, -0.9999, 0.01031, -0.001522, -0.9998, 0.01706, -0.003697, -0.725, 0.6831, 0.0879, -0.5761, 0.5778, -0.5782, -1.0, 0.002409, -0.003654, -0.9999, 0.01031, -0.001522, -0.9999, 0.008917, 0.004597, -0.725, 0.6831, 0.0879, -0.9999, 0.01181, 0.0008827, -0.5761, 0.5778, -0.5782, -0.9999, 0.01031, -0.001522, -0.725, 0.6831, 0.0879, -0.9924, 0.002411, 0.1234, -0.9999, -0.005684, 0.01111, -0.9999, -0.01103, 0.005299, -0.9999, -0.01551, 0.0009699, -0.9999, -0.01294, 0.0007124, -0.9924, 0.002411, 0.1234, -0.9924, 0.002411, 0.1234, -0.9999, -0.01103, 0.005299, -0.9999, -0.01551, 0.0009699, -0.705, 0.0008834, -0.7092, -1.0, -0.002254, -0.003532, -1.0, -0.0004649, -0.004386, -0.9999, -0.01294, 0.0007124, -1.0, -0.005395, -0.002101, -0.705, 0.0008834, -0.7092, -0.705, 0.0008834, -0.7092, -1.0, -0.005395, -0.002101, -1.0, -0.002254, -0.003532])] * 3)])
me_mk2crewcabin_012 = bpy.data.meshes.new('Mk2CrewCabin.012')
me_mk2crewcabin_012.from_pydata([(0.9358, 0.7061, 0.2255), (0.9358, 0.6939, 0.2127), (0.9358, 0.7105, 0.243), (0.9358, 0.6772, 0.208), (0.9358, 0.2361, 0.2127), (0.9358, 0.2239, 0.2255), (0.9358, 0.2527, 0.208), (0.9358, 0.2195, 0.243), (0.9358, 0.2239, 0.4522), (0.9358, 0.2361, 0.4651), (0.9358, 0.2195, 0.4347), (0.9358, 0.2527, 0.4697), (0.9358, 0.6939, 0.4651), (0.9358, 0.7061, 0.4522), (0.9358, 0.6772, 0.4697), (0.15, 0.3063, 0.7166), (0.2106, 0.3685, 0.7156), (0.1803, 0.3146, 0.716), (0.2025, 0.3374, 0.7156), (0.2106, 0.5691, 0.7168), (0.1498, 0.6316, 0.7179), (0.2025, 0.6003, 0.7171), (0.1802, 0.6232, 0.7175), (-2.058e-07, 0.6316, 0.7223), (-9.979e-08, 0.3063, 0.7224), (-0.15, 0.3063, 0.7166), (-0.2106, 0.3685, 0.7156), (-0.1803, 0.3146, 0.716), (-0.2025, 0.3374, 0.7156), (-0.2106, 0.5691, 0.7168), (-0.1498, 0.6316, 0.7179), (-0.2025, 0.6003, 0.7171), (-0.1802, 0.6232, 0.7175), (0.954, -0.03202, 0.4347), (0.954, -0.0653, 0.4697), (0.954, -0.03648, 0.4522), (0.954, -0.04866, 0.4651), (0.954, -0.486, 0.4697), (0.954, -0.5192, 0.4347), (0.954, -0.5026, 0.4651), (0.954, -0.5148, 0.4522), (0.954, -0.5192, 0.243), (0.954, -0.486, 0.208), (0.954, -0.5148, 0.2255), (0.954, -0.5026, 0.2127), (0.954, -0.06529, 0.208), (0.954, -0.03202, 0.243), (0.954, -0.04866, 0.2127), (0.954, -0.03648, 0.2255), (-0.954, -0.06353, 0.4697), (-0.954, -0.02955, 0.4347), (-0.954, -0.04654, 0.4651), (-0.954, -0.03411, 0.4522), (-0.954, -0.5217, 0.4347), (-0.954, -0.4877, 0.4697), (-0.954, -0.5172, 0.4522), (-0.954, -0.5047, 0.4651), (-0.954, -0.4877, 0.208), (-0.954, -0.5217, 0.243), (-0.954, -0.5047, 0.2127), (-0.954, -0.5172, 0.2255), (-0.954, -0.02955, 0.243), (-0.954, -0.06353, 0.208), (-0.954, -0.03411, 0.2255), (-0.954, -0.04654, 0.2127), (0.9358, 0.7105, 0.4347), (-0.9521, 0.6033, 0.2827), (-0.9521, 0.5927, 0.2714), (-0.9521, 0.6073, 0.298), (-0.9521, 0.5781, 0.2673), (-0.9521, 0.3114, 0.2714), (-0.9521, 0.3007, 0.2827), (-0.9521, 0.3259, 0.2673), (-0.9521, 0.2968, 0.298), (-0.9521, 0.3007, 0.4113), (-0.9521, 0.3114, 0.4225), (-0.9521, 0.2968, 0.3959), (-0.9521, 0.3259, 0.4266), (-0.9521, 0.5927, 0.4225), (-0.9521, 0.6033, 0.4113), (-0.9521, 0.5781, 0.4266), (-0.9521, 0.6073, 0.3959)], [], [(72, 70, 71, 73, 76, 74, 75, 77, 80, 78, 79, 81, 68, 66, 67, 69), (50, 61, 63, 64, 62, 57, 59, 60, 58, 53, 55, 56, 54, 49, 51, 52), (2, 65, 13, 12, 14, 11, 9, 8, 10, 7, 5, 4, 6, 3, 1, 0), (38, 41, 43, 44, 42, 45, 47, 48, 46, 33, 35, 36, 34, 37, 39, 40), (18, 16, 19, 21, 22, 20, 23, 30, 32, 31, 29, 26, 28, 27, 25, 24, 15, 17)])
me_mk2crewcabin_012.polygons.foreach_set('use_smooth', [True] * 5)
_k = set([(0, 1), (0, 2), (1, 3), (2, 65), (3, 6), (4, 5), (4, 6), (5, 7), (7, 10), (8, 9), (8, 10), (9, 11), (11, 14), (12, 13), (12, 14), (13, 65), (15, 17), (15, 24), (16, 18), (16, 19), (17, 18), (19, 21), (20, 22), (20, 23), (21, 22), (23, 30), (24, 25), (25, 27), (26, 28), (26, 29), (27, 28), (29, 31), (30, 32), (31, 32), (33, 35), (33, 46), (34, 36), (34, 37), (35, 36), (37, 39), (38, 40), (38, 41), (39, 40), (41, 43), (42, 44), (42, 45), (43, 44), (45, 47), (46, 48), (47, 48), (49, 51), (49, 54), (50, 52), (50, 61), (51, 52), (53, 55), (53, 58), (54, 56), (55, 56), (57, 59), (57, 62), (58, 60), (59, 60), (61, 63), (62, 64), (63, 64), (66, 67), (66, 68), (67, 69), (68, 81), (69, 72), (70, 71), (70, 72), (71, 73), (73, 76), (74, 75), (74, 76), (75, 77), (77, 80), (78, 79), (78, 80), (79, 81)])
me_mk2crewcabin_012.attributes.new('sharp_edge', 'BOOLEAN', 'EDGE').data.foreach_set('value', [ (min(e.vertices), max(e.vertices)) in _k for e in me_mk2crewcabin_012.edges])
_uv = me_mk2crewcabin_012.uv_layers.new(name='UV')
_uv.uv.foreach_set('vector', [0.8377, 0.1345, 0.8416, 0.1213, 0.8517, 0.1115, 0.8655, 0.108, 0.954, 0.108, 0.9677, 0.1115, 0.9778, 0.1212, 0.9817, 0.1345, 0.9817, 0.2673, 0.9778, 0.2806, 0.9677, 0.2903, 0.954, 0.2939, 0.8655, 0.2938, 0.8517, 0.2903, 0.8416, 0.2806, 0.8377, 0.2673, 0.6435, 0.9352, 0.6435, 0.7215, 0.6485, 0.702, 0.6622, 0.6877, 0.6809, 0.6825, 0.9381, 0.6825, 0.9566, 0.6877, 0.9702, 0.702, 0.9752, 0.7215, 0.9752, 0.9352, 0.9702, 0.9548, 0.9566, 0.9691, 0.9381, 0.9744, 0.6809, 0.9744, 0.6622, 0.9691, 0.6485, 0.9548, 0.6435, 0.9352, 0.6435, 0.7215, 0.6485, 0.702, 0.6622, 0.6877, 0.6809, 0.6825, 0.9381, 0.6825, 0.9566, 0.6877, 0.9702, 0.702, 0.9752, 0.7215, 0.9752, 0.9352, 0.9702, 0.9548, 0.9566, 0.9691, 0.9381, 0.9744, 0.6809, 0.9744, 0.6622, 0.9691, 0.6485, 0.9548, 0.9752, 0.7215, 0.9752, 0.9352, 0.9702, 0.9548, 0.9566, 0.9691, 0.9381, 0.9744, 0.6809, 0.9744, 0.6622, 0.9691, 0.6485, 0.9548, 0.6435, 0.9352, 0.6435, 0.7215, 0.6485, 0.702, 0.6622, 0.6877, 0.6809, 0.6825, 0.9381, 0.6825, 0.9566, 0.6877, 0.9702, 0.702, 0.9677, 0.2903, 0.954, 0.2939, 0.8655, 0.2938, 0.8517, 0.2903, 0.8416, 0.2806, 0.8377, 0.2673, 0.8377, 0.2012, 0.8377, 0.1345, 0.8416, 0.1213, 0.8517, 0.1115, 0.8655, 0.108, 0.954, 0.108, 0.9677, 0.1115, 0.9778, 0.1212, 0.9817, 0.1345, 0.9817, 0.2012, 0.9817, 0.2673, 0.9778, 0.2806])
me_mk2crewcabin_012.materials.append(mat_material_001)
me_mk2crewcabin_012.use_remesh_preserve_volume = False
me_mk2crewcabin_012.use_remesh_preserve_attributes = False
me_mk2crewcabin_012.use_mirror_vertex_groups = False
me_mk2crewcabin_012.update()
me_mk2crewcabin_012.normals_split_custom_set([tuple(v) for v in zip(*[iter([-1.0, -8.632e-08, 3.659e-14, -1.0, -8.632e-08, 3.659e-14, -1.0, -8.632e-08, 3.659e-14, -1.0, -8.632e-08, 3.659e-14, -1.0, -8.632e-08, 3.659e-14, -1.0, -8.632e-08, 3.659e-14, -1.0, -8.632e-08, 3.659e-14, -1.0, -8.632e-08, 3.659e-14, -1.0, -8.632e-08, 3.659e-14, -1.0, -8.632e-08, 3.659e-14, -1.0, -8.632e-08, 3.659e-14, -1.0, -8.632e-08, 3.659e-14, -1.0, -8.632e-08, 3.659e-14, -1.0, -8.632e-08, 3.659e-14, -1.0, -8.632e-08, 3.659e-14, -1.0, -8.632e-08, 3.659e-14, -1.0, -4.013e-07, 5.567e-14, -1.0, -4.013e-07, 5.567e-14, -1.0, -4.013e-07, 5.567e-14, -1.0, -4.013e-07, 5.567e-14, -1.0, -4.013e-07, 5.567e-14, -1.0, -4.013e-07, 5.567e-14, -1.0, -4.013e-07, 5.567e-14, -1.0, -4.013e-07, 5.567e-14, -1.0, -4.013e-07, 5.567e-14, -1.0, -4.013e-07, 5.567e-14, -1.0, -4.013e-07, 5.567e-14, -1.0, -4.013e-07, 5.567e-14, -1.0, -4.013e-07, 5.567e-14, -1.0, -4.013e-07, 5.567e-14, -1.0, -4.013e-07, 5.567e-14, -1.0, -4.013e-07, 5.567e-14, 1.0, 5.703e-07, -5.578e-14, 1.0, 5.703e-07, -5.578e-14, 1.0, 5.703e-07, -5.578e-14, 1.0, 5.703e-07, -5.578e-14, 1.0, 5.703e-07, -5.578e-14, 1.0, 5.703e-07, -5.578e-14, 1.0, 5.703e-07, -5.578e-14, 1.0, 5.703e-07, -5.578e-14, 1.0, 5.703e-07, -5.578e-14, 1.0, 5.703e-07, -5.578e-14, 1.0, 5.703e-07, -5.578e-14, 1.0, 5.703e-07, -5.578e-14, 1.0, 5.703e-07, -5.578e-14, 1.0, 5.703e-07, -5.578e-14, 1.0, 5.703e-07, -5.578e-14, 1.0, 5.703e-07, -5.578e-14, 1.0, 3.095e-07, 1.293e-12, 1.0, 3.095e-07, 1.293e-12, 1.0, 3.095e-07, 1.293e-12, 1.0, 3.095e-07, 1.293e-12, 1.0, 3.095e-07, 1.293e-12, 1.0, 3.095e-07, 1.293e-12, 1.0, 3.095e-07, 1.293e-12, 1.0, 3.095e-07, 1.293e-12, 1.0, 3.095e-07, 1.293e-12, 1.0, 3.095e-07, 1.293e-12, 1.0, 3.095e-07, 1.293e-12, 1.0, 3.095e-07, 1.293e-12, 1.0, 3.095e-07, 1.293e-12, 1.0, 3.095e-07, 1.293e-12, 1.0, 3.095e-07, 1.293e-12, 1.0, 3.095e-07, 1.293e-12, 9.785e-08, -0.002745, 1.0, 9.785e-08, -0.002745, 1.0, 9.785e-08, -0.002745, 1.0, 9.785e-08, -0.002745, 1.0, 9.785e-08, -0.002745, 1.0, 9.785e-08, -0.002745, 1.0, 9.785e-08, -0.002745, 1.0, 9.785e-08, -0.002745, 1.0, 9.785e-08, -0.002745, 1.0, 9.785e-08, -0.002745, 1.0, 9.785e-08, -0.002745, 1.0, 9.785e-08, -0.002745, 1.0, 9.785e-08, -0.002745, 1.0, 9.785e-08, -0.002745, 1.0, 9.785e-08, -0.002745, 1.0, 9.785e-08, -0.002745, 1.0, 9.785e-08, -0.002745, 1.0, 9.785e-08, -0.002745, 1.0])] * 3)])

# ---- objects
ob_crewcabin = bpy.data.objects.new('CrewCabin', None)
ob_depthmask_jsiatp = bpy.data.objects.new('Depthmask_JSIATP', me_mk2crewcabin_001)
ob_windows_jsiatp = bpy.data.objects.new('Windows_JSIATP', me_mk2crewcabin_012)

# ---- transforms, parenting, visibility, modifiers, constraints
ob_crewcabin.location = (0.0, 0.0, 0.0)
ob_crewcabin.rotation_euler = (1.571, 0.0, 0.0)
ob_crewcabin.empty_image_offset = (0.0, 0.0)
ob_crewcabin.lineart.crease_threshold = 0.0
ob_depthmask_jsiatp.parent = ob_crewcabin
ob_depthmask_jsiatp.matrix_parent_inverse = Matrix(((1.0, 0.0, 0.0, 0.0), (0.0, -4.371e-08, 1.0, 0.0), (0.0, -1.0, -4.371e-08, 0.0), (0.0, 0.0, 0.0, 1.0)))
ob_depthmask_jsiatp.location = (0.0, 0.0, 0.0)
ob_depthmask_jsiatp.rotation_mode = 'ZYX'
ob_depthmask_jsiatp.lineart.crease_threshold = 0.0
ob_windows_jsiatp.parent = ob_crewcabin
ob_windows_jsiatp.matrix_parent_inverse = Matrix(((1.0, 0.0, 0.0, 0.0), (0.0, -4.371e-08, 1.0, 0.0), (0.0, -1.0, -4.371e-08, 0.0), (0.0, 0.0, 0.0, 1.0)))
ob_windows_jsiatp.location = (0.0, 0.0, 0.0)
ob_windows_jsiatp.rotation_mode = 'ZYX'
ob_windows_jsiatp.lineart.crease_threshold = 0.0
_m = ob_windows_jsiatp.modifiers.new('EdgeSplit', 'EDGE_SPLIT')
_m.use_edge_angle = False

# ---- collection membership
col_collection_1.objects.link(ob_crewcabin)
col_collection_1.objects.link(ob_depthmask_jsiatp)
col_collection_1.objects.link(ob_windows_jsiatp)

# ---- scene / render settings (as saved in the file)
scene.frame_start = 1; scene.frame_end = 250; scene.frame_set(0)
scene.render.engine = 'BLENDER_EEVEE_NEXT'
scene.render.resolution_percentage = 50
scene.render.dither_intensity = 0.0
scene.render.bake_margin = 6
scene.cycles.use_denoising = False
scene.cycles.samples = 128
scene.cycles.sampling_pattern = 'TABULATED_SOBOL'
scene.cycles.light_sampling_threshold = 0.0
scene.cycles.use_adaptive_sampling = False
scene.cycles.use_light_tree = False
scene.cycles.blur_glossy = 0.0
scene.cycles.sample_clamp_indirect = 0.0
scene.view_settings.view_transform = 'Standard'
bpy.context.view_layer.update()

# ---- added for rendering (the .blend has no active camera and no usable light): camera, sun
cam_auto = bpy.data.cameras.new('AutoCamera')
cam_auto.lens = 50.0
cam_auto.sensor_width = 36.0
cam_auto.clip_end = 1000.0
ob_auto_camera = bpy.data.objects.new('AutoCamera', cam_auto)
scene.collection.objects.link(ob_auto_camera)
ob_auto_camera.location = (2.71989, -3.26387, 2.19711)
ob_auto_camera.rotation_euler = (1.09748, -7.21219e-08, 0.694738)
scene.camera = ob_auto_camera
light_auto_sun = bpy.data.lights.new('AutoSun', 'SUN')
light_auto_sun.energy = 3.0
light_auto_sun.angle = 0.0523599
ob_auto_sun = bpy.data.objects.new('AutoSun', light_auto_sun)
scene.collection.objects.link(ob_auto_sun)
ob_auto_sun.rotation_euler = (0.872665, 0.174533, 0.523599)
bpy.context.view_layer.update()
